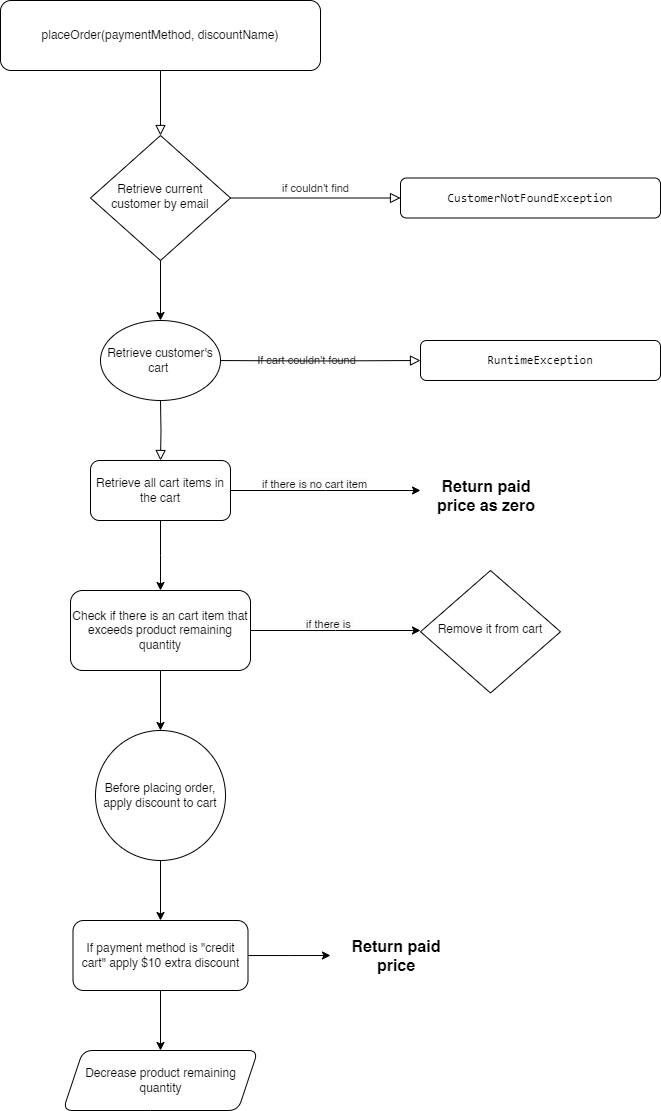

The diagram above was exported from draw.io. Its source (the exported page's mxGraphModel, read from the mxfile embedded in the PNG):
<mxGraphModel dx="704" dy="374" grid="1" gridSize="10" guides="1" tooltips="1" connect="1" arrows="1" fold="1" page="1" pageScale="1" pageWidth="827" pageHeight="1169" math="0" shadow="0">
  <root>
    <mxCell id="WIyWlLk6GJQsqaUBKTNV-0" />
    <mxCell id="WIyWlLk6GJQsqaUBKTNV-1" parent="WIyWlLk6GJQsqaUBKTNV-0" />
    <mxCell id="WIyWlLk6GJQsqaUBKTNV-2" value="" style="rounded=0;html=1;jettySize=auto;orthogonalLoop=1;fontSize=11;endArrow=block;endFill=0;endSize=8;strokeWidth=1;shadow=0;labelBackgroundColor=none;edgeStyle=orthogonalEdgeStyle;" parent="WIyWlLk6GJQsqaUBKTNV-1" source="WIyWlLk6GJQsqaUBKTNV-3" target="WIyWlLk6GJQsqaUBKTNV-6" edge="1">
      <mxGeometry relative="1" as="geometry" />
    </mxCell>
    <mxCell id="WIyWlLk6GJQsqaUBKTNV-3" value="placeOrder(paymentMethod, discountName)" style="rounded=1;whiteSpace=wrap;html=1;fontSize=12;glass=0;strokeWidth=1;shadow=0;" parent="WIyWlLk6GJQsqaUBKTNV-1" vertex="1">
      <mxGeometry x="60" y="30" width="320" height="70" as="geometry" />
    </mxCell>
    <mxCell id="WIyWlLk6GJQsqaUBKTNV-5" value="if couldn't find" style="edgeStyle=orthogonalEdgeStyle;rounded=0;html=1;jettySize=auto;orthogonalLoop=1;fontSize=11;endArrow=block;endFill=0;endSize=8;strokeWidth=1;shadow=0;labelBackgroundColor=none;" parent="WIyWlLk6GJQsqaUBKTNV-1" source="WIyWlLk6GJQsqaUBKTNV-6" target="WIyWlLk6GJQsqaUBKTNV-7" edge="1">
      <mxGeometry y="10" relative="1" as="geometry">
        <mxPoint as="offset" />
      </mxGeometry>
    </mxCell>
    <mxCell id="MMFAl1l5OcFdAkic_Ngg-3" style="edgeStyle=orthogonalEdgeStyle;rounded=0;orthogonalLoop=1;jettySize=auto;html=1;entryX=0.5;entryY=0;entryDx=0;entryDy=0;" edge="1" parent="WIyWlLk6GJQsqaUBKTNV-1" source="WIyWlLk6GJQsqaUBKTNV-6" target="MMFAl1l5OcFdAkic_Ngg-2">
      <mxGeometry relative="1" as="geometry" />
    </mxCell>
    <mxCell id="WIyWlLk6GJQsqaUBKTNV-6" value="Retrieve current customer by email" style="rhombus;whiteSpace=wrap;html=1;shadow=0;fontFamily=Helvetica;fontSize=12;align=center;strokeWidth=1;spacing=6;spacingTop=-4;" parent="WIyWlLk6GJQsqaUBKTNV-1" vertex="1">
      <mxGeometry x="150" y="165" width="140" height="125" as="geometry" />
    </mxCell>
    <mxCell id="WIyWlLk6GJQsqaUBKTNV-7" value="&lt;div style=&quot;font-family: &amp;quot;JetBrains Mono&amp;quot;, monospace;&quot;&gt;&lt;pre style=&quot;&quot;&gt;&lt;span style=&quot;background-color: rgb(255, 255, 255);&quot;&gt;CustomerNotFoundException&lt;/span&gt;&lt;/pre&gt;&lt;/div&gt;" style="rounded=1;whiteSpace=wrap;html=1;fontSize=12;glass=0;strokeWidth=1;shadow=0;" parent="WIyWlLk6GJQsqaUBKTNV-1" vertex="1">
      <mxGeometry x="460" y="207.5" width="260" height="40" as="geometry" />
    </mxCell>
    <mxCell id="WIyWlLk6GJQsqaUBKTNV-8" value="" style="rounded=0;html=1;jettySize=auto;orthogonalLoop=1;fontSize=11;endArrow=block;endFill=0;endSize=8;strokeWidth=1;shadow=0;labelBackgroundColor=none;edgeStyle=orthogonalEdgeStyle;" parent="WIyWlLk6GJQsqaUBKTNV-1" target="WIyWlLk6GJQsqaUBKTNV-11" edge="1">
      <mxGeometry x="0.3333" y="20" relative="1" as="geometry">
        <mxPoint as="offset" />
        <mxPoint x="220" y="430" as="sourcePoint" />
      </mxGeometry>
    </mxCell>
    <mxCell id="WIyWlLk6GJQsqaUBKTNV-9" value="If cart couldn't found" style="edgeStyle=orthogonalEdgeStyle;rounded=0;html=1;jettySize=auto;orthogonalLoop=1;fontSize=11;endArrow=block;endFill=0;endSize=8;strokeWidth=1;shadow=0;labelBackgroundColor=none;" parent="WIyWlLk6GJQsqaUBKTNV-1" target="WIyWlLk6GJQsqaUBKTNV-12" edge="1">
      <mxGeometry x="0.0071" y="10" relative="1" as="geometry">
        <mxPoint as="offset" />
        <mxPoint x="270" y="390" as="sourcePoint" />
      </mxGeometry>
    </mxCell>
    <mxCell id="MMFAl1l5OcFdAkic_Ngg-6" style="edgeStyle=orthogonalEdgeStyle;rounded=0;orthogonalLoop=1;jettySize=auto;html=1;" edge="1" parent="WIyWlLk6GJQsqaUBKTNV-1" source="WIyWlLk6GJQsqaUBKTNV-11">
      <mxGeometry relative="1" as="geometry">
        <mxPoint x="480" y="520" as="targetPoint" />
      </mxGeometry>
    </mxCell>
    <mxCell id="MMFAl1l5OcFdAkic_Ngg-11" style="edgeStyle=orthogonalEdgeStyle;rounded=0;orthogonalLoop=1;jettySize=auto;html=1;" edge="1" parent="WIyWlLk6GJQsqaUBKTNV-1" source="WIyWlLk6GJQsqaUBKTNV-11">
      <mxGeometry relative="1" as="geometry">
        <mxPoint x="220" y="620" as="targetPoint" />
      </mxGeometry>
    </mxCell>
    <mxCell id="WIyWlLk6GJQsqaUBKTNV-11" value="Retrieve all cart items in the cart" style="rounded=1;whiteSpace=wrap;html=1;fontSize=12;glass=0;strokeWidth=1;shadow=0;" parent="WIyWlLk6GJQsqaUBKTNV-1" vertex="1">
      <mxGeometry x="150" y="490" width="140" height="60" as="geometry" />
    </mxCell>
    <mxCell id="WIyWlLk6GJQsqaUBKTNV-12" value="&lt;pre style=&quot;border-color: var(--border-color);&quot;&gt;RuntimeException&lt;/pre&gt;" style="rounded=1;whiteSpace=wrap;html=1;fontSize=12;glass=0;strokeWidth=1;shadow=0;" parent="WIyWlLk6GJQsqaUBKTNV-1" vertex="1">
      <mxGeometry x="480" y="370" width="240" height="40" as="geometry" />
    </mxCell>
    <mxCell id="MMFAl1l5OcFdAkic_Ngg-2" value="Retrieve customer's cart&amp;nbsp;" style="ellipse;whiteSpace=wrap;html=1;" vertex="1" parent="WIyWlLk6GJQsqaUBKTNV-1">
      <mxGeometry x="160" y="350" width="120" height="80" as="geometry" />
    </mxCell>
    <mxCell id="MMFAl1l5OcFdAkic_Ngg-8" value="&lt;span style=&quot;color: rgb(0, 0, 0); font-family: Helvetica; font-size: 11px; font-style: normal; font-variant-ligatures: normal; font-variant-caps: normal; font-weight: 400; letter-spacing: normal; orphans: 2; text-align: center; text-indent: 0px; text-transform: none; widows: 2; word-spacing: 0px; -webkit-text-stroke-width: 0px; background-color: rgb(251, 251, 251); text-decoration-thickness: initial; text-decoration-style: initial; text-decoration-color: initial; float: none; display: inline !important;&quot;&gt;if there is no cart item&lt;/span&gt;" style="text;whiteSpace=wrap;html=1;" vertex="1" parent="WIyWlLk6GJQsqaUBKTNV-1">
      <mxGeometry x="320" y="500" width="110" height="20" as="geometry" />
    </mxCell>
    <mxCell id="MMFAl1l5OcFdAkic_Ngg-10" value="&lt;div style=&quot;text-align: center;&quot;&gt;&lt;span style=&quot;background-color: initial;&quot;&gt;&lt;b style=&quot;&quot;&gt;&lt;font style=&quot;font-size: 16px;&quot;&gt;Return paid price as zero&lt;/font&gt;&lt;/b&gt;&lt;/span&gt;&lt;/div&gt;" style="text;whiteSpace=wrap;html=1;" vertex="1" parent="WIyWlLk6GJQsqaUBKTNV-1">
      <mxGeometry x="490" y="500" width="110" height="50" as="geometry" />
    </mxCell>
    <mxCell id="MMFAl1l5OcFdAkic_Ngg-13" style="edgeStyle=orthogonalEdgeStyle;rounded=0;orthogonalLoop=1;jettySize=auto;html=1;" edge="1" parent="WIyWlLk6GJQsqaUBKTNV-1" source="MMFAl1l5OcFdAkic_Ngg-12">
      <mxGeometry relative="1" as="geometry">
        <mxPoint x="480" y="660" as="targetPoint" />
      </mxGeometry>
    </mxCell>
    <mxCell id="MMFAl1l5OcFdAkic_Ngg-20" value="" style="edgeStyle=orthogonalEdgeStyle;rounded=0;orthogonalLoop=1;jettySize=auto;html=1;" edge="1" parent="WIyWlLk6GJQsqaUBKTNV-1" source="MMFAl1l5OcFdAkic_Ngg-12" target="MMFAl1l5OcFdAkic_Ngg-19">
      <mxGeometry relative="1" as="geometry" />
    </mxCell>
    <mxCell id="MMFAl1l5OcFdAkic_Ngg-12" value="Check if there is an cart item that exceeds product remaining quantity" style="rounded=1;whiteSpace=wrap;html=1;fontSize=12;glass=0;strokeWidth=1;shadow=0;" vertex="1" parent="WIyWlLk6GJQsqaUBKTNV-1">
      <mxGeometry x="130" y="620" width="180" height="80" as="geometry" />
    </mxCell>
    <mxCell id="MMFAl1l5OcFdAkic_Ngg-14" value="&lt;span style=&quot;color: rgb(0, 0, 0); font-family: Helvetica; font-size: 11px; font-style: normal; font-variant-ligatures: normal; font-variant-caps: normal; font-weight: 400; letter-spacing: normal; orphans: 2; text-align: center; text-indent: 0px; text-transform: none; widows: 2; word-spacing: 0px; -webkit-text-stroke-width: 0px; background-color: rgb(251, 251, 251); text-decoration-thickness: initial; text-decoration-style: initial; text-decoration-color: initial; float: none; display: inline !important;&quot;&gt;if there is&amp;nbsp;&lt;/span&gt;" style="text;whiteSpace=wrap;html=1;" vertex="1" parent="WIyWlLk6GJQsqaUBKTNV-1">
      <mxGeometry x="364" y="640" width="50" height="20" as="geometry" />
    </mxCell>
    <mxCell id="MMFAl1l5OcFdAkic_Ngg-15" value="Remove it from cart" style="rhombus;whiteSpace=wrap;html=1;shadow=0;fontFamily=Helvetica;fontSize=12;align=center;strokeWidth=1;spacing=6;spacingTop=-4;" vertex="1" parent="WIyWlLk6GJQsqaUBKTNV-1">
      <mxGeometry x="480" y="600" width="140" height="122.5" as="geometry" />
    </mxCell>
    <mxCell id="MMFAl1l5OcFdAkic_Ngg-22" value="" style="edgeStyle=orthogonalEdgeStyle;rounded=0;orthogonalLoop=1;jettySize=auto;html=1;" edge="1" parent="WIyWlLk6GJQsqaUBKTNV-1" source="MMFAl1l5OcFdAkic_Ngg-19" target="MMFAl1l5OcFdAkic_Ngg-21">
      <mxGeometry relative="1" as="geometry" />
    </mxCell>
    <mxCell id="MMFAl1l5OcFdAkic_Ngg-19" value="Before placing order, apply discount to cart" style="ellipse;whiteSpace=wrap;html=1;rounded=1;glass=0;strokeWidth=1;shadow=0;" vertex="1" parent="WIyWlLk6GJQsqaUBKTNV-1">
      <mxGeometry x="155" y="760" width="130" height="130" as="geometry" />
    </mxCell>
    <mxCell id="MMFAl1l5OcFdAkic_Ngg-24" value="" style="edgeStyle=orthogonalEdgeStyle;rounded=0;orthogonalLoop=1;jettySize=auto;html=1;" edge="1" parent="WIyWlLk6GJQsqaUBKTNV-1" source="MMFAl1l5OcFdAkic_Ngg-21" target="MMFAl1l5OcFdAkic_Ngg-23">
      <mxGeometry relative="1" as="geometry" />
    </mxCell>
    <mxCell id="MMFAl1l5OcFdAkic_Ngg-28" style="edgeStyle=orthogonalEdgeStyle;rounded=0;orthogonalLoop=1;jettySize=auto;html=1;" edge="1" parent="WIyWlLk6GJQsqaUBKTNV-1" source="MMFAl1l5OcFdAkic_Ngg-21">
      <mxGeometry relative="1" as="geometry">
        <mxPoint x="390" y="985" as="targetPoint" />
      </mxGeometry>
    </mxCell>
    <mxCell id="MMFAl1l5OcFdAkic_Ngg-21" value="If payment method is &quot;credit cart&quot; apply $10 extra discount" style="whiteSpace=wrap;html=1;rounded=1;glass=0;strokeWidth=1;shadow=0;" vertex="1" parent="WIyWlLk6GJQsqaUBKTNV-1">
      <mxGeometry x="132.5" y="950" width="175" height="70" as="geometry" />
    </mxCell>
    <mxCell id="MMFAl1l5OcFdAkic_Ngg-23" value="Decrease product remaining quantity" style="shape=parallelogram;perimeter=parallelogramPerimeter;whiteSpace=wrap;html=1;fixedSize=1;rounded=1;glass=0;strokeWidth=1;shadow=0;" vertex="1" parent="WIyWlLk6GJQsqaUBKTNV-1">
      <mxGeometry x="122.5" y="1080" width="195" height="60" as="geometry" />
    </mxCell>
    <mxCell id="MMFAl1l5OcFdAkic_Ngg-27" value="&lt;div style=&quot;text-align: center;&quot;&gt;&lt;span style=&quot;background-color: initial;&quot;&gt;&lt;b style=&quot;&quot;&gt;&lt;font style=&quot;font-size: 16px;&quot;&gt;Return paid price&lt;/font&gt;&lt;/b&gt;&lt;/span&gt;&lt;/div&gt;" style="text;whiteSpace=wrap;html=1;" vertex="1" parent="WIyWlLk6GJQsqaUBKTNV-1">
      <mxGeometry x="400" y="960" width="110" height="50" as="geometry" />
    </mxCell>
  </root>
</mxGraphModel>